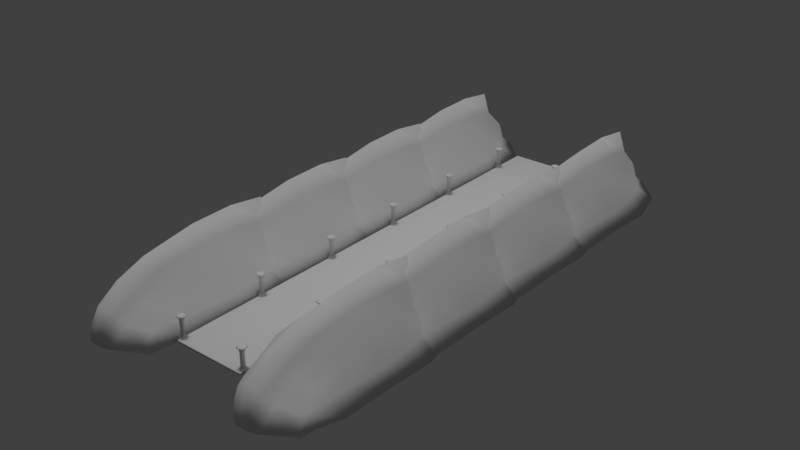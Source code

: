 # Source: level_desert.blend  (saved by Blender 2.79.0; exported with 4.5.12 LTS)
import bpy
from mathutils import Matrix  # noqa: F401  (used for matrix-valued properties, if any)

bpy.ops.wm.read_factory_settings(use_empty=True)
scene = bpy.context.scene
scene.name = 'Scene'

# ---- collections
col_collection_1 = bpy.data.collections.new('Collection 1'); scene.collection.children.link(col_collection_1)

# ---- materials (node trees are filled in below, after node groups)
mat_material = bpy.data.materials.new('Material')
mat_material.alpha_threshold = 0.0
mat_material.use_transparent_shadow = False
mat_material.roughness = 0.5

# ---- material node trees

# ---- world
world_world = bpy.data.worlds.new('World'); scene.world = world_world
world_world.color = (0.05088, 0.05088, 0.05088)
world_world.use_sun_shadow = False
world_world.sun_shadow_jitter_overblur = 0.0
world_world.cycles.sampling_method = 'MANUAL'

# ---- lights
light_sun = bpy.data.lights.new('Sun', 'SUN')
light_sun.transmission_factor = 0.0
light_sun.angle = 0.1993
light_sun.energy = 1.0
light_sun.shadow_buffer_clip_start = 0.5
light_sun.shadow_soft_size = 0.1
light_sun.shadow_cascade_max_distance = 1000.0

# ---- meshes
me_circle = bpy.data.meshes.new('Circle')
me_circle.from_pydata([(-17.45, -232.4, 1.084), (-18.15, -232.7, 1.084), (-18.45, -233.4, 1.084), (-18.15, -234.1, 1.084), (-17.45, -234.4, 1.084), (-16.74, -234.1, 1.084), (-16.45, -233.4, 1.084), (-16.74, -232.7, 1.084), (-17.45, -232.4, 8.056), (-18.15, -232.7, 8.056), (-18.45, -233.4, 8.056), (-18.15, -234.1, 8.056), (-17.45, -234.4, 8.056), (-16.74, -234.1, 8.056), (-16.45, -233.4, 8.056), (-16.74, -232.7, 8.056), (-16.48, -232.4, 0.8287), (-16.08, -233.4, 0.8287), (-16.48, -234.3, 0.8287), (-17.45, -234.7, 0.8287), (-18.41, -234.3, 0.8287), (-18.81, -233.4, 0.8287), (-18.41, -232.4, 0.8287), (-17.45, -232.0, 0.8287), (-16.48, -232.4, 0.6259), (-16.08, -233.4, 0.6259), (-16.48, -234.3, 0.6259), (-17.45, -234.7, 0.6259), (-18.41, -234.3, 0.6259), (-18.81, -233.4, 0.6259), (-18.41, -232.4, 0.6259), (-17.45, -232.0, 0.6259), (-16.17, -232.1, 0.3703), (-15.65, -233.4, 0.3703), (-16.17, -234.6, 0.3703), (-17.45, -235.2, 0.3703), (-18.72, -234.6, 0.3703), (-19.24, -233.4, 0.3703), (-18.72, -232.1, 0.3703), (-17.45, -231.6, 0.3703), (-16.17, -232.1, -5.484e-06), (-15.65, -233.4, -5.484e-06), (-16.17, -234.6, -5.484e-06), (-17.45, -235.2, -5.484e-06), (-18.72, -234.6, -5.484e-06), (-19.24, -233.4, -5.484e-06), (-18.72, -232.1, -5.484e-06), (-17.45, -231.6, -5.484e-06), (-17.45, -232.2, 8.249), (-18.28, -232.5, 8.249), (-18.62, -233.4, 8.249), (-18.28, -234.2, 8.249), (-17.45, -234.5, 8.249), (-16.61, -234.2, 8.249), (-16.27, -233.4, 8.249), (-16.61, -232.5, 8.249), (-17.45, -232.0, 9.722), (-18.38, -232.4, 9.722), (-18.76, -233.4, 9.722), (-18.38, -234.3, 9.722), (-17.45, -234.7, 9.722), (-16.51, -234.3, 9.722), (-16.13, -233.4, 9.722), (-16.51, -232.4, 9.722), (-17.45, -231.2, 9.95), (-18.97, -231.8, 9.95), (-19.6, -233.4, 9.95), (-18.97, -234.9, 9.95), (-17.45, -235.5, 9.95), (-15.92, -234.9, 9.95), (-15.29, -233.4, 9.95), (-15.92, -231.8, 9.95), (-17.45, -233.2, 10.7), (-17.55, -233.3, 10.7), (-17.59, -233.4, 10.7), (-17.55, -233.5, 10.7), (-17.45, -233.5, 10.7), (-17.34, -233.5, 10.7), (-17.3, -233.4, 10.7), (-17.34, -233.3, 10.7), (-18.7, -232.1, 10.25), (-18.26, -232.6, 10.56), (-17.45, -232.2, 10.56), (-17.45, -231.6, 10.25), (-16.63, -232.6, 10.56), (-16.19, -232.1, 10.25), (-15.68, -233.4, 10.25), (-16.3, -233.4, 10.56), (-16.63, -234.2, 10.56), (-16.19, -234.6, 10.25), (-17.45, -235.1, 10.25), (-17.45, -234.5, 10.56), (-18.26, -234.2, 10.56), (-18.7, -234.6, 10.25), (-19.21, -233.4, 10.25), (-18.59, -233.4, 10.56), (-15.73, -233.4, 9.877), (-16.23, -234.6, 9.877), (-17.45, -235.1, 9.877), (-18.66, -234.6, 9.877), (-19.16, -233.4, 9.877), (-18.66, -232.2, 9.877), (-16.23, -232.2, 9.877), (-17.45, -231.6, 9.877)], [], [(7, 15, 14, 6), (5, 13, 12, 4), (3, 11, 10, 2), (1, 9, 8, 0), (0, 8, 15, 7), (6, 14, 13, 5), (4, 12, 11, 3), (2, 10, 9, 1), (0, 7, 16, 23), (7, 6, 17, 16), (3, 2, 21, 20), (6, 5, 18, 17), (5, 4, 19, 18), (1, 0, 23, 22), (4, 3, 20, 19), (2, 1, 22, 21), (18, 19, 27, 26), (22, 23, 31, 30), (19, 20, 28, 27), (17, 18, 26, 25), (23, 16, 24, 31), (20, 21, 29, 28), (21, 22, 30, 29), (16, 17, 25, 24), (30, 31, 39, 38), (27, 28, 36, 35), (31, 24, 32, 39), (28, 29, 37, 36), (29, 30, 38, 37), (24, 25, 33, 32), (25, 26, 34, 33), (26, 27, 35, 34), (33, 34, 42, 41), (34, 35, 43, 42), (38, 39, 47, 46), (35, 36, 44, 43), (39, 32, 40, 47), (36, 37, 45, 44), (37, 38, 46, 45), (32, 33, 41, 40), (10, 11, 51, 50), (8, 9, 49, 48), (15, 8, 48, 55), (13, 14, 54, 53), (11, 12, 52, 51), (9, 10, 50, 49), (14, 15, 55, 54), (12, 13, 53, 52), (54, 55, 63, 62), (52, 53, 61, 60), (50, 51, 59, 58), (48, 49, 57, 56), (55, 48, 56, 63), (53, 54, 62, 61), (51, 52, 60, 59), (49, 50, 58, 57), (97, 96, 70, 69), (99, 98, 68, 67), (101, 100, 66, 65), (96, 102, 71, 70), (98, 97, 69, 68), (100, 99, 67, 66), (103, 101, 65, 64), (102, 103, 64, 71), (82, 81, 73, 72), (84, 82, 72, 79), (88, 87, 78, 77), (92, 91, 76, 75), (81, 95, 74, 73), (87, 84, 79, 78), (91, 88, 77, 76), (95, 92, 75, 74), (66, 67, 93, 94), (94, 93, 92, 95), (68, 69, 89, 90), (90, 89, 88, 91), (70, 71, 85, 86), (86, 85, 84, 87), (65, 66, 94, 80), (80, 94, 95, 81), (67, 68, 90, 93), (93, 90, 91, 92), (69, 70, 86, 89), (89, 86, 87, 88), (71, 64, 83, 85), (85, 83, 82, 84), (64, 65, 80, 83), (83, 80, 81, 82), (73, 74, 75, 76, 77, 78, 79, 72), (63, 56, 103, 102), (56, 57, 101, 103), (58, 59, 99, 100), (60, 61, 97, 98), (62, 63, 102, 96), (57, 58, 100, 101), (59, 60, 98, 99), (61, 62, 96, 97), (40, 41, 42, 43, 44, 45, 46, 47)])
me_circle.polygons.foreach_set('use_smooth', [True] * 98)
_uv = me_circle.uv_layers.new(name='UVMap')
_uv.uv.foreach_set('vector', [0.008133, 0.05703, 0.4536, 0.05704, 0.4536, 0.1059, 0.008133, 0.1059, 0.008133, 0.1548, 0.4536, 0.1548, 0.4536, 0.2037, 0.008133, 0.2037, 0.008133, 0.2526, 0.4536, 0.2526, 0.4536, 0.3015, 0.008133, 0.3015, 0.008133, 0.3504, 0.4536, 0.3504, 0.4536, 0.3993, 0.008133, 0.3993, 0.008133, 0.008133, 0.4536, 0.008134, 0.4536, 0.05704, 0.008133, 0.05703, 0.008133, 0.1059, 0.4536, 0.1059, 0.4536, 0.1548, 0.008133, 0.1548, 0.008133, 0.2037, 0.4536, 0.2037, 0.4536, 0.2526, 0.008133, 0.2526, 0.008133, 0.3015, 0.4536, 0.3015, 0.4536, 0.3504, 0.008133, 0.3504, 0.6844, 0.3053, 0.6352, 0.3219, 0.6212, 0.2977, 0.6842, 0.2749, 0.6352, 0.3219, 0.5966, 0.3567, 0.5741, 0.3387, 0.6212, 0.2977, 0.5775, 0.5069, 0.6067, 0.5514, 0.5849, 0.5715, 0.5503, 0.5181, 0.5966, 0.3567, 0.5724, 0.4031, 0.5447, 0.3939, 0.5741, 0.3387, 0.5724, 0.4031, 0.5657, 0.4553, 0.5364, 0.4563, 0.5447, 0.3939, 0.6498, 0.583, 0.7024, 0.5967, 0.703, 0.6305, 0.6365, 0.61, 0.5657, 0.4553, 0.5775, 0.5069, 0.5503, 0.5181, 0.5364, 0.4563, 0.6067, 0.5514, 0.6498, 0.583, 0.6365, 0.61, 0.5849, 0.5715, 0.5447, 0.3939, 0.5364, 0.4563, 0.5235, 0.4572, 0.5324, 0.3903, 0.6365, 0.61, 0.703, 0.6305, 0.6992, 0.6425, 0.6309, 0.6214, 0.5364, 0.4563, 0.5503, 0.5181, 0.5384, 0.5234, 0.5235, 0.4572, 0.5741, 0.3387, 0.5447, 0.3939, 0.5324, 0.3903, 0.5638, 0.331, 0.6842, 0.2749, 0.6212, 0.2977, 0.6141, 0.286, 0.6791, 0.2612, 0.5503, 0.5181, 0.5849, 0.5715, 0.5756, 0.5807, 0.5384, 0.5234, 0.5849, 0.5715, 0.6365, 0.61, 0.6309, 0.6214, 0.5756, 0.5807, 0.6212, 0.2977, 0.5741, 0.3387, 0.5638, 0.331, 0.6141, 0.286, 0.6309, 0.6214, 0.6992, 0.6425, 0.6991, 0.6791, 0.6155, 0.6495, 0.5235, 0.4572, 0.5384, 0.5234, 0.5105, 0.5339, 0.4938, 0.4574, 0.6791, 0.2612, 0.6141, 0.286, 0.6, 0.2613, 0.6788, 0.2309, 0.5384, 0.5234, 0.5756, 0.5807, 0.5528, 0.6004, 0.5105, 0.5339, 0.5756, 0.5807, 0.6309, 0.6214, 0.6155, 0.6495, 0.5528, 0.6004, 0.6141, 0.286, 0.5638, 0.331, 0.5414, 0.3121, 0.6, 0.2613, 0.5638, 0.331, 0.5324, 0.3903, 0.5046, 0.3803, 0.5414, 0.3121, 0.5324, 0.3903, 0.5235, 0.4572, 0.4938, 0.4574, 0.5046, 0.3803, 0.5414, 0.3121, 0.5046, 0.3803, 0.4823, 0.3737, 0.5228, 0.2981, 0.5046, 0.3803, 0.4938, 0.4574, 0.4704, 0.459, 0.4823, 0.3737, 0.6155, 0.6495, 0.6991, 0.6791, 0.6905, 0.7022, 0.6047, 0.6701, 0.4938, 0.4574, 0.5105, 0.5339, 0.489, 0.5435, 0.4704, 0.459, 0.6788, 0.2309, 0.6, 0.2613, 0.587, 0.2413, 0.6693, 0.2067, 0.5105, 0.5339, 0.5528, 0.6004, 0.5358, 0.6169, 0.489, 0.5435, 0.5528, 0.6004, 0.6155, 0.6495, 0.6047, 0.6701, 0.5358, 0.6169, 0.6, 0.2613, 0.5414, 0.3121, 0.5228, 0.2981, 0.587, 0.2413, 0.2091, 0.5875, 0.1864, 0.6183, 0.1746, 0.6128, 0.2003, 0.5779, 0.2818, 0.5602, 0.2419, 0.5673, 0.2372, 0.5552, 0.283, 0.5464, 0.2356, 0.7459, 0.2738, 0.7537, 0.2743, 0.7678, 0.2304, 0.7579, 0.1838, 0.6926, 0.2043, 0.7243, 0.195, 0.7333, 0.1718, 0.6972, 0.1864, 0.6183, 0.1775, 0.6553, 0.1645, 0.6548, 0.1746, 0.6128, 0.2419, 0.5673, 0.2091, 0.5875, 0.2003, 0.5779, 0.2372, 0.5552, 0.2043, 0.7243, 0.2356, 0.7459, 0.2304, 0.7579, 0.195, 0.7333, 0.1775, 0.6553, 0.1838, 0.6926, 0.1718, 0.6972, 0.1645, 0.6548, 0.195, 0.7333, 0.2304, 0.7579, 0.1972, 0.8378, 0.1305, 0.801, 0.1645, 0.6548, 0.1718, 0.6972, 0.08388, 0.7357, 0.06765, 0.6555, 0.2003, 0.5779, 0.1746, 0.6128, 0.08494, 0.5751, 0.1323, 0.5089, 0.283, 0.5464, 0.2372, 0.5552, 0.1991, 0.4691, 0.2661, 0.4645, 0.2304, 0.7579, 0.2743, 0.7678, 0.2622, 0.8385, 0.1972, 0.8378, 0.1718, 0.6972, 0.195, 0.7333, 0.1305, 0.801, 0.08388, 0.7357, 0.1746, 0.6128, 0.1645, 0.6548, 0.06765, 0.6555, 0.08494, 0.5751, 0.2372, 0.5552, 0.2003, 0.5779, 0.1323, 0.5089, 0.1991, 0.4691, 0.05545, 0.7463, 0.1096, 0.8223, 0.09016, 0.8431, 0.02864, 0.757, 0.05775, 0.5612, 0.03708, 0.6537, 0.008133, 0.6524, 0.0319, 0.5483, 0.1926, 0.4419, 0.1135, 0.4857, 0.09557, 0.4637, 0.1867, 0.4156, 0.1096, 0.8223, 0.1892, 0.8657, 0.1824, 0.8927, 0.09016, 0.8431, 0.03708, 0.6537, 0.05545, 0.7463, 0.02864, 0.757, 0.008133, 0.6524, 0.1135, 0.4857, 0.05775, 0.5612, 0.0319, 0.5483, 0.09557, 0.4637, 0.2739, 0.4425, 0.1926, 0.4419, 0.1867, 0.4156, 0.2842, 0.4185, 0.1892, 0.8657, 0.2725, 0.8621, 0.2842, 0.8868, 0.1824, 0.8927, 0.6343, 0.7906, 0.6718, 0.8292, 0.6147, 0.8519, 0.6101, 0.8471, 0.5805, 0.7899, 0.6343, 0.7906, 0.6101, 0.8471, 0.6033, 0.847, 0.5413, 0.8812, 0.542, 0.8274, 0.5985, 0.8516, 0.5983, 0.8584, 0.6325, 0.9204, 0.5788, 0.9197, 0.603, 0.8632, 0.6098, 0.8634, 0.6718, 0.8292, 0.6711, 0.8829, 0.6146, 0.8587, 0.6147, 0.8519, 0.542, 0.8274, 0.5805, 0.7899, 0.6033, 0.847, 0.5985, 0.8516, 0.5788, 0.9197, 0.5413, 0.8812, 0.5983, 0.8584, 0.603, 0.8632, 0.6711, 0.8829, 0.6325, 0.9204, 0.6098, 0.8634, 0.6146, 0.8587, 0.7432, 0.9118, 0.6632, 0.9919, 0.6498, 0.961, 0.7119, 0.8994, 0.7119, 0.8994, 0.6498, 0.961, 0.6325, 0.9204, 0.6711, 0.8829, 0.5499, 0.9919, 0.4698, 0.9118, 0.5007, 0.8984, 0.5623, 0.9606, 0.5623, 0.9606, 0.5007, 0.8984, 0.5413, 0.8812, 0.5788, 0.9197, 0.4698, 0.7985, 0.5499, 0.7185, 0.5633, 0.7494, 0.5011, 0.8109, 0.5011, 0.8109, 0.5633, 0.7494, 0.5805, 0.7899, 0.542, 0.8274, 0.7432, 0.7985, 0.7432, 0.9118, 0.7119, 0.8994, 0.7123, 0.8119, 0.7123, 0.8119, 0.7119, 0.8994, 0.6711, 0.8829, 0.6718, 0.8292, 0.6632, 0.9919, 0.5499, 0.9919, 0.5623, 0.9606, 0.6498, 0.961, 0.6498, 0.961, 0.5623, 0.9606, 0.5788, 0.9197, 0.6325, 0.9204, 0.4698, 0.9118, 0.4698, 0.7985, 0.5011, 0.8109, 0.5007, 0.8984, 0.5007, 0.8984, 0.5011, 0.8109, 0.542, 0.8274, 0.5413, 0.8812, 0.5499, 0.7185, 0.6632, 0.7185, 0.6507, 0.7498, 0.5633, 0.7494, 0.5633, 0.7494, 0.6507, 0.7498, 0.6343, 0.7906, 0.5805, 0.7899, 0.6632, 0.7185, 0.7432, 0.7985, 0.7123, 0.8119, 0.6507, 0.7498, 0.6507, 0.7498, 0.7123, 0.8119, 0.6718, 0.8292, 0.6343, 0.7906, 0.6147, 0.8519, 0.6146, 0.8587, 0.6098, 0.8634, 0.603, 0.8632, 0.5983, 0.8584, 0.5985, 0.8516, 0.6033, 0.847, 0.6101, 0.8471, 0.1972, 0.8378, 0.2622, 0.8385, 0.2725, 0.8621, 0.1892, 0.8657, 0.2661, 0.4645, 0.1991, 0.4691, 0.1926, 0.4419, 0.2739, 0.4425, 0.1323, 0.5089, 0.08494, 0.5751, 0.05775, 0.5612, 0.1135, 0.4857, 0.06765, 0.6555, 0.08388, 0.7357, 0.05545, 0.7463, 0.03708, 0.6537, 0.1305, 0.801, 0.1972, 0.8378, 0.1892, 0.8657, 0.1096, 0.8223, 0.1991, 0.4691, 0.1323, 0.5089, 0.1135, 0.4857, 0.1926, 0.4419, 0.08494, 0.5751, 0.06765, 0.6555, 0.03708, 0.6537, 0.05775, 0.5612, 0.08388, 0.7357, 0.1305, 0.801, 0.1096, 0.8223, 0.05545, 0.7463, 0.587, 0.2413, 0.5044, 0.2076, 0.4698, 0.1253, 0.5036, 0.04269, 0.5858, 0.008133, 0.6684, 0.04187, 0.703, 0.1241, 0.6693, 0.2067])
me_circle.use_remesh_preserve_volume = False
me_circle.use_remesh_preserve_attributes = False
me_circle.use_mirror_vertex_groups = False
me_circle.use_paint_bone_selection = False
me_circle.use_paint_mask = True
me_circle.update()
me_cube = bpy.data.meshes.new('Cube')
me_cube.from_pydata([(4.16, -37.76, -1.106), (4.146, -37.72, 1.51), (3.75, -28.09, -1.111), (3.969, -28.47, 1.365), (8.352, -37.78, -1.066), (8.702, -37.8, 1.428), (8.2, -28.18, -1.112), (8.897, -28.35, 1.631), (3.833, -30.46, -1.227), (3.661, -32.97, -1.149), (3.847, -35.47, -1.193), (3.792, -38.89, -0.8257), (3.582, -39.36, -0.3006), (3.819, -38.38, 0.7516), (3.912, -35.9, 1.818), (3.808, -33.05, 1.844), (3.91, -30.4, 1.535), (3.531, -27.42, 0.5702), (3.264, -26.88, -0.09378), (3.359, -27.22, -0.6509), (7.311, -27.39, -1.26), (6.189, -27.11, -1.283), (4.863, -27.39, -1.223), (4.624, -27.94, 1.962), (6.69, -26.88, 4.842), (8.162, -27.53, 2.099), (9.168, -27.54, 0.7347), (9.69, -25.95, -0.5049), (8.945, -26.93, -0.8242), (8.776, -35.48, -1.219), (8.802, -32.97, -1.252), (8.427, -30.42, -1.255), (9.125, -30.2, 1.888), (9.277, -32.97, 1.88), (9.056, -35.91, 1.917), (9.214, -39.07, 0.5826), (9.518, -39.96, -0.244), (9.304, -39.55, -0.8058), (5.123, -38.55, -1.272), (6.23, -38.82, -1.306), (7.321, -38.58, -1.246), (7.74, -38.33, 1.909), (6.539, -38.77, 3.495), (4.908, -38.65, 1.936), (8.362, -30.03, 2.703), (8.439, -33.06, 3.328), (8.034, -36.32, 2.842), (6.585, -29.57, 5.158), (6.719, -33.08, 5.165), (6.719, -36.46, 4.515), (4.671, -30.14, 2.384), (4.824, -33.01, 2.864), (4.691, -36.57, 2.876), (4.464, -29.98, -1.509), (4.475, -32.97, -1.398), (4.6, -35.95, -1.49), (6.215, -29.8, -1.626), (6.292, -32.97, -1.511), (6.222, -36.13, -1.619), (7.427, -29.98, -1.493), (8.05, -32.97, -1.448), (7.864, -35.95, -1.485), (7.419, -40.14, -0.8535), (6.257, -40.52, -0.8646), (5.052, -40.1, -0.875), (7.643, -41.31, -0.2585), (6.279, -41.68, -0.02092), (4.861, -40.56, 0.1691), (7.961, -40.01, 1.053), (6.392, -40.49, 2.044), (4.754, -39.86, 1.132), (9.259, -29.83, -0.8599), (9.539, -32.97, -1.01), (9.434, -36.19, -0.9282), (10.45, -29.0, -0.5912), (10.43, -32.93, -0.398), (10.33, -36.82, -0.4777), (9.701, -29.89, 0.8246), (9.834, -32.95, 0.7434), (9.692, -36.22, 0.8733), (4.921, -25.73, -0.91), (6.282, -25.16, -0.8586), (7.447, -25.64, -0.8658), (4.84, -24.73, 0.007995), (6.218, -23.82, 0.003656), (7.811, -24.14, -0.3), (4.602, -26.44, 0.9918), (6.215, -25.25, 1.856), (8.099, -26.1, 1.024), (3.581, -35.99, -0.7348), (3.353, -32.96, -0.7003), (3.369, -29.9, -0.8415), (2.665, -36.71, -0.2319), (2.593, -32.95, -0.1518), (2.648, -29.36, -0.1231), (3.348, -36.01, 0.8689), (3.225, -32.98, 0.8513), (3.284, -29.96, 0.6652), (5.526, -27.25, -1.25), (5.331, -27.5, 2.932), (5.677, -38.69, -1.292), (5.696, -38.85, 2.94), (5.341, -29.92, 3.448), (5.632, -33.02, 4.107), (5.68, -36.55, 3.801), (5.343, -29.89, -1.571), (5.383, -32.97, -1.453), (5.411, -36.04, -1.557), (5.655, -40.31, -0.8718), (5.627, -41.23, 0.2846), (5.663, -40.43, 1.794), (5.626, -25.49, -0.8291), (5.466, -24.22, 0.1422), (5.412, -25.7, 1.664), (6.75, -27.25, -1.273), (7.416, -27.15, 3.377), (6.776, -38.7, -1.275), (7.226, -38.55, 2.541), (7.694, -29.53, 3.919), (7.659, -33.08, 4.087), (7.485, -36.41, 3.612), (6.776, -29.89, -1.554), (7.201, -32.97, -1.48), (7.043, -36.04, -1.547), (6.838, -40.33, -0.861), (6.961, -41.49, -0.2428), (7.089, -40.33, 1.547), (6.864, -25.4, -0.8718), (7.036, -23.96, -0.2731), (7.244, -25.19, 1.662)], [], [(97, 16, 3, 17), (88, 25, 7, 26), (79, 34, 5, 35), (70, 43, 1, 13), (61, 29, 4, 40), (52, 14, 1, 43), (34, 46, 41, 5), (120, 49, 42, 117), (104, 52, 43, 101), (7, 25, 44, 32), (32, 44, 45, 33), (33, 45, 46, 34), (115, 24, 47, 118), (118, 47, 48, 119), (119, 48, 49, 120), (99, 23, 50, 102), (102, 50, 51, 103), (103, 51, 52, 104), (23, 3, 16, 50), (50, 16, 15, 51), (51, 15, 14, 52), (10, 55, 38, 0), (107, 58, 39, 100), (123, 61, 40, 116), (2, 22, 53, 8), (8, 53, 54, 9), (9, 54, 55, 10), (98, 21, 56, 105), (105, 56, 57, 106), (106, 57, 58, 107), (114, 20, 59, 121), (121, 59, 60, 122), (122, 60, 61, 123), (20, 6, 31, 59), (59, 31, 30, 60), (60, 30, 29, 61), (38, 64, 11, 0), (64, 67, 12, 11), (67, 70, 13, 12), (4, 37, 62, 40), (116, 124, 63, 39), (100, 108, 64, 38), (37, 36, 65, 62), (124, 125, 66, 63), (108, 109, 67, 64), (36, 35, 68, 65), (125, 126, 69, 66), (109, 110, 70, 67), (35, 5, 41, 68), (126, 117, 42, 69), (110, 101, 43, 70), (29, 73, 37, 4), (73, 76, 36, 37), (76, 79, 35, 36), (6, 28, 71, 31), (31, 71, 72, 30), (30, 72, 73, 29), (28, 27, 74, 71), (71, 74, 75, 72), (72, 75, 76, 73), (27, 26, 77, 74), (74, 77, 78, 75), (75, 78, 79, 76), (26, 7, 32, 77), (77, 32, 33, 78), (78, 33, 34, 79), (20, 82, 28, 6), (82, 85, 27, 28), (85, 88, 26, 27), (2, 19, 80, 22), (98, 111, 81, 21), (114, 127, 82, 20), (19, 18, 83, 80), (111, 112, 84, 81), (127, 128, 85, 82), (18, 17, 86, 83), (112, 113, 87, 84), (128, 129, 88, 85), (17, 3, 23, 86), (113, 99, 24, 87), (129, 115, 25, 88), (8, 91, 19, 2), (91, 94, 18, 19), (94, 97, 17, 18), (0, 11, 89, 10), (10, 89, 90, 9), (9, 90, 91, 8), (11, 12, 92, 89), (89, 92, 93, 90), (90, 93, 94, 91), (12, 13, 95, 92), (92, 95, 96, 93), (93, 96, 97, 94), (13, 1, 14, 95), (95, 14, 15, 96), (96, 15, 16, 97), (86, 23, 99, 113), (83, 86, 113, 112), (80, 83, 112, 111), (22, 80, 111, 98), (69, 42, 101, 110), (66, 69, 110, 109), (63, 66, 109, 108), (39, 63, 108, 100), (54, 106, 107, 55), (53, 105, 106, 54), (22, 98, 105, 53), (55, 107, 100, 38), (48, 103, 104, 49), (47, 102, 103, 48), (24, 99, 102, 47), (49, 104, 101, 42), (87, 24, 115, 129), (84, 87, 129, 128), (81, 84, 128, 127), (21, 81, 127, 114), (68, 41, 117, 126), (65, 68, 126, 125), (62, 65, 125, 124), (40, 62, 124, 116), (57, 122, 123, 58), (56, 121, 122, 57), (21, 114, 121, 56), (58, 123, 116, 39), (45, 119, 120, 46), (44, 118, 119, 45), (25, 115, 118, 44), (46, 120, 117, 41)])
me_cube.polygons.foreach_set('use_smooth', [True] * 128)
_uv = me_cube.uv_layers.new(name='UVMap')
_uv.uv.foreach_set('vector', [0.3301, 0.3062, 0.3139, 0.2788, 0.3716, 0.2775, 0.4069, 0.2864, 0.4187, 0.1308, 0.3706, 0.1306, 0.3607, 0.1067, 0.3883, 0.09055, 0.1466, 0.07302, 0.1742, 0.101, 0.1056, 0.1157, 0.06346, 0.1012, 0.06199, 0.2386, 0.1135, 0.234, 0.1135, 0.2709, 0.07838, 0.284, 0.8356, 0.1928, 0.8285, 0.1598, 0.8905, 0.1865, 0.9061, 0.2215, 0.1654, 0.2339, 0.1777, 0.2765, 0.1135, 0.2709, 0.1135, 0.234, 0.1742, 0.101, 0.1692, 0.1423, 0.1134, 0.1442, 0.1056, 0.1157, 0.1701, 0.1632, 0.171, 0.184, 0.1162, 0.1891, 0.1155, 0.1674, 0.1694, 0.208, 0.1654, 0.2339, 0.1135, 0.234, 0.1154, 0.209, 0.3607, 0.1067, 0.3706, 0.1306, 0.3173, 0.1293, 0.3155, 0.09671, 0.3155, 0.09671, 0.3173, 0.1293, 0.242, 0.1337, 0.2406, 0.09561, 0.2406, 0.09561, 0.242, 0.1337, 0.1692, 0.1423, 0.1742, 0.101, 0.3751, 0.161, 0.3835, 0.1957, 0.3141, 0.1841, 0.3167, 0.1583, 0.3167, 0.1583, 0.3141, 0.1841, 0.2438, 0.1837, 0.2428, 0.159, 0.2428, 0.159, 0.2438, 0.1837, 0.171, 0.184, 0.1701, 0.1632, 0.3706, 0.2168, 0.3677, 0.2428, 0.3115, 0.2422, 0.3115, 0.214, 0.3115, 0.214, 0.3115, 0.2422, 0.2448, 0.2375, 0.2442, 0.2074, 0.2442, 0.2074, 0.2448, 0.2375, 0.1654, 0.2339, 0.1694, 0.208, 0.3677, 0.2428, 0.3716, 0.2775, 0.3139, 0.2788, 0.3115, 0.2422, 0.3115, 0.2422, 0.3139, 0.2788, 0.2441, 0.284, 0.2448, 0.2375, 0.2448, 0.2375, 0.2441, 0.284, 0.1777, 0.2765, 0.1654, 0.2339, 0.8025, 0.3041, 0.8192, 0.2836, 0.8941, 0.2825, 0.8682, 0.3066, 0.8256, 0.2615, 0.8321, 0.2395, 0.9071, 0.253, 0.9006, 0.2677, 0.8338, 0.2162, 0.8356, 0.1928, 0.9061, 0.2215, 0.9066, 0.2373, 0.5953, 0.2696, 0.581, 0.2366, 0.6508, 0.2588, 0.6604, 0.2811, 0.6604, 0.2811, 0.6508, 0.2588, 0.7349, 0.274, 0.7309, 0.2985, 0.7309, 0.2985, 0.7349, 0.274, 0.8192, 0.2836, 0.8025, 0.3041, 0.5798, 0.2177, 0.5786, 0.1989, 0.6541, 0.2091, 0.6525, 0.234, 0.6525, 0.234, 0.6541, 0.2091, 0.7436, 0.2222, 0.7393, 0.248, 0.7393, 0.248, 0.7436, 0.2222, 0.8321, 0.2395, 0.8256, 0.2615, 0.5842, 0.1836, 0.59, 0.1682, 0.6663, 0.1635, 0.6602, 0.1864, 0.6602, 0.1864, 0.6663, 0.1635, 0.7525, 0.1702, 0.7481, 0.1963, 0.7481, 0.1963, 0.7525, 0.1702, 0.8356, 0.1928, 0.8338, 0.2162, 0.59, 0.1682, 0.6161, 0.1396, 0.6836, 0.1332, 0.6663, 0.1635, 0.6663, 0.1635, 0.6836, 0.1332, 0.7578, 0.1398, 0.7525, 0.1702, 0.7525, 0.1702, 0.7578, 0.1398, 0.8285, 0.1598, 0.8356, 0.1928, 0.8941, 0.2825, 0.9375, 0.2931, 0.8988, 0.3229, 0.8682, 0.3066, 0.9375, 0.2931, 0.976, 0.3107, 0.9152, 0.339, 0.8988, 0.3229, 0.02833, 0.2409, 0.06199, 0.2386, 0.07838, 0.284, 0.06269, 0.2984, 0.8905, 0.1865, 0.9426, 0.1724, 0.9526, 0.2268, 0.9061, 0.2215, 0.9066, 0.2373, 0.9546, 0.2445, 0.9564, 0.2621, 0.9071, 0.253, 0.9006, 0.2677, 0.947, 0.2778, 0.9375, 0.2931, 0.8941, 0.2825, 0.9426, 0.1724, 0.9628, 0.164, 0.9924, 0.2266, 0.9526, 0.2268, 0.9546, 0.2445, 0.9938, 0.248, 0.9979, 0.2702, 0.9564, 0.2621, 0.947, 0.2778, 0.9898, 0.293, 0.976, 0.3107, 0.9375, 0.2931, 0.03824, 0.09089, 0.06346, 0.1012, 0.06078, 0.1478, 0.005595, 0.1568, 0.00206, 0.1781, 0.05979, 0.1749, 0.06212, 0.1953, 0.004369, 0.2006, 0.01893, 0.2203, 0.06535, 0.2141, 0.06199, 0.2386, 0.02833, 0.2409, 0.06346, 0.1012, 0.1056, 0.1157, 0.1134, 0.1442, 0.06078, 0.1478, 0.05979, 0.1749, 0.1155, 0.1674, 0.1162, 0.1891, 0.06212, 0.1953, 0.06535, 0.2141, 0.1154, 0.209, 0.1135, 0.234, 0.06199, 0.2386, 0.8285, 0.1598, 0.8548, 0.1353, 0.9426, 0.1724, 0.8905, 0.1865, 0.8548, 0.1353, 0.8812, 0.1076, 0.9628, 0.164, 0.9426, 0.1724, 0.1202, 0.02438, 0.1466, 0.07302, 0.06346, 0.1012, 0.03824, 0.09089, 0.6161, 0.1396, 0.5807, 0.1175, 0.6692, 0.1056, 0.6836, 0.1332, 0.6836, 0.1332, 0.6692, 0.1056, 0.7637, 0.106, 0.7578, 0.1398, 0.7578, 0.1398, 0.7637, 0.106, 0.8548, 0.1353, 0.8285, 0.1598, 0.5807, 0.1175, 0.5526, 0.09129, 0.6495, 0.06371, 0.6692, 0.1056, 0.6692, 0.1056, 0.6495, 0.06371, 0.7691, 0.06898, 0.7637, 0.106, 0.7637, 0.106, 0.7691, 0.06898, 0.8812, 0.1076, 0.8548, 0.1353, 0.4523, 0.07065, 0.3883, 0.09055, 0.3307, 0.05996, 0.3633, 0.01126, 0.3633, 0.01126, 0.3307, 0.05996, 0.2404, 0.06215, 0.239, 0.00206, 0.239, 0.00206, 0.2404, 0.06215, 0.1466, 0.07302, 0.1202, 0.02438, 0.3883, 0.09055, 0.3607, 0.1067, 0.3155, 0.09671, 0.3307, 0.05996, 0.3307, 0.05996, 0.3155, 0.09671, 0.2406, 0.09561, 0.2404, 0.06215, 0.2404, 0.06215, 0.2406, 0.09561, 0.1742, 0.101, 0.1466, 0.07302, 0.59, 0.1682, 0.5395, 0.1584, 0.5807, 0.1175, 0.6161, 0.1396, 0.5395, 0.1584, 0.4929, 0.1447, 0.5526, 0.09129, 0.5807, 0.1175, 0.4929, 0.1447, 0.4187, 0.1308, 0.3883, 0.09055, 0.4523, 0.07065, 0.5953, 0.2696, 0.5681, 0.2795, 0.5355, 0.2297, 0.581, 0.2366, 0.5798, 0.2177, 0.5299, 0.2097, 0.5239, 0.1903, 0.5786, 0.1989, 0.5842, 0.1836, 0.5318, 0.1746, 0.5395, 0.1584, 0.59, 0.1682, 0.5681, 0.2795, 0.551, 0.2903, 0.4958, 0.2323, 0.5355, 0.2297, 0.5299, 0.2097, 0.4827, 0.2113, 0.485, 0.188, 0.5239, 0.1903, 0.5318, 0.1746, 0.4908, 0.1676, 0.4929, 0.1447, 0.5395, 0.1584, 0.4219, 0.2995, 0.4069, 0.2864, 0.4186, 0.2296, 0.4754, 0.2344, 0.4827, 0.2113, 0.4227, 0.2102, 0.4293, 0.1908, 0.485, 0.188, 0.4908, 0.1676, 0.4314, 0.1643, 0.4187, 0.1308, 0.4929, 0.1447, 0.4069, 0.2864, 0.3716, 0.2775, 0.3677, 0.2428, 0.4186, 0.2296, 0.4227, 0.2102, 0.3706, 0.2168, 0.3835, 0.1957, 0.4293, 0.1908, 0.4314, 0.1643, 0.3751, 0.161, 0.3706, 0.1306, 0.4187, 0.1308, 0.6604, 0.2811, 0.6408, 0.2952, 0.5681, 0.2795, 0.5953, 0.2696, 0.6408, 0.2952, 0.6181, 0.3211, 0.551, 0.2903, 0.5681, 0.2795, 0.3535, 0.3334, 0.3301, 0.3062, 0.4069, 0.2864, 0.4219, 0.2995, 0.8682, 0.3066, 0.8988, 0.3229, 0.8159, 0.3212, 0.8025, 0.3041, 0.8025, 0.3041, 0.8159, 0.3212, 0.7282, 0.3151, 0.7309, 0.2985, 0.7309, 0.2985, 0.7282, 0.3151, 0.6408, 0.2952, 0.6604, 0.2811, 0.8988, 0.3229, 0.9152, 0.339, 0.8337, 0.3548, 0.8159, 0.3212, 0.8159, 0.3212, 0.8337, 0.3548, 0.7219, 0.3487, 0.7282, 0.3151, 0.7282, 0.3151, 0.7219, 0.3487, 0.6181, 0.3211, 0.6408, 0.2952, 0.06269, 0.2984, 0.07838, 0.284, 0.1502, 0.3066, 0.1348, 0.3397, 0.1348, 0.3397, 0.1502, 0.3066, 0.2462, 0.3122, 0.2472, 0.3549, 0.2472, 0.3549, 0.2462, 0.3122, 0.3301, 0.3062, 0.3535, 0.3334, 0.07838, 0.284, 0.1135, 0.2709, 0.1777, 0.2765, 0.1502, 0.3066, 0.1502, 0.3066, 0.1777, 0.2765, 0.2441, 0.284, 0.2462, 0.3122, 0.2462, 0.3122, 0.2441, 0.284, 0.3139, 0.2788, 0.3301, 0.3062, 0.4186, 0.2296, 0.3677, 0.2428, 0.3706, 0.2168, 0.4227, 0.2102, 0.4754, 0.2344, 0.4186, 0.2296, 0.4227, 0.2102, 0.4827, 0.2113, 0.5355, 0.2297, 0.4958, 0.2323, 0.4827, 0.2113, 0.5299, 0.2097, 0.581, 0.2366, 0.5355, 0.2297, 0.5299, 0.2097, 0.5798, 0.2177, 0.06212, 0.1953, 0.1162, 0.1891, 0.1154, 0.209, 0.06535, 0.2141, 0.004369, 0.2006, 0.06212, 0.1953, 0.06535, 0.2141, 0.01893, 0.2203, 0.9564, 0.2621, 0.9979, 0.2702, 0.9898, 0.293, 0.947, 0.2778, 0.9071, 0.253, 0.9564, 0.2621, 0.947, 0.2778, 0.9006, 0.2677, 0.7349, 0.274, 0.7393, 0.248, 0.8256, 0.2615, 0.8192, 0.2836, 0.6508, 0.2588, 0.6525, 0.234, 0.7393, 0.248, 0.7349, 0.274, 0.581, 0.2366, 0.5798, 0.2177, 0.6525, 0.234, 0.6508, 0.2588, 0.8192, 0.2836, 0.8256, 0.2615, 0.9006, 0.2677, 0.8941, 0.2825, 0.2438, 0.1837, 0.2442, 0.2074, 0.1694, 0.208, 0.171, 0.184, 0.3141, 0.1841, 0.3115, 0.214, 0.2442, 0.2074, 0.2438, 0.1837, 0.3835, 0.1957, 0.3706, 0.2168, 0.3115, 0.214, 0.3141, 0.1841, 0.171, 0.184, 0.1694, 0.208, 0.1154, 0.209, 0.1162, 0.1891, 0.4293, 0.1908, 0.3835, 0.1957, 0.3751, 0.161, 0.4314, 0.1643, 0.485, 0.188, 0.4293, 0.1908, 0.4314, 0.1643, 0.4908, 0.1676, 0.5239, 0.1903, 0.485, 0.188, 0.4908, 0.1676, 0.5318, 0.1746, 0.5786, 0.1989, 0.5239, 0.1903, 0.5318, 0.1746, 0.5842, 0.1836, 0.06078, 0.1478, 0.1134, 0.1442, 0.1155, 0.1674, 0.05979, 0.1749, 0.005595, 0.1568, 0.06078, 0.1478, 0.05979, 0.1749, 0.00206, 0.1781, 0.9526, 0.2268, 0.9924, 0.2266, 0.9938, 0.248, 0.9546, 0.2445, 0.9061, 0.2215, 0.9526, 0.2268, 0.9546, 0.2445, 0.9066, 0.2373, 0.7436, 0.2222, 0.7481, 0.1963, 0.8338, 0.2162, 0.8321, 0.2395, 0.6541, 0.2091, 0.6602, 0.1864, 0.7481, 0.1963, 0.7436, 0.2222, 0.5786, 0.1989, 0.5842, 0.1836, 0.6602, 0.1864, 0.6541, 0.2091, 0.8321, 0.2395, 0.8338, 0.2162, 0.9066, 0.2373, 0.9071, 0.253, 0.242, 0.1337, 0.2428, 0.159, 0.1701, 0.1632, 0.1692, 0.1423, 0.3173, 0.1293, 0.3167, 0.1583, 0.2428, 0.159, 0.242, 0.1337, 0.3706, 0.1306, 0.3751, 0.161, 0.3167, 0.1583, 0.3173, 0.1293, 0.1692, 0.1423, 0.1701, 0.1632, 0.1155, 0.1674, 0.1134, 0.1442])
me_cube.use_remesh_preserve_volume = False
me_cube.use_remesh_preserve_attributes = False
me_cube.use_mirror_vertex_groups = False
me_cube.use_paint_bone_selection = False
me_cube.use_paint_mask = True
me_cube.update()
me_cube_001 = bpy.data.meshes.new('Cube.001')
me_cube_001.from_pydata([(1.528, 15.69, -0.2125), (1.528, 15.69, -1.538e-05), (1.528, 1.812e-05, -0.2125), (1.528, 1.812e-05, -1.538e-05), (-1.528, 15.69, -0.2125), (-1.528, 15.69, -1.538e-05), (-1.528, 1.812e-05, -0.2125), (-1.528, 1.812e-05, -1.538e-05)], [], [(0, 1, 3, 2), (2, 3, 7, 6), (6, 7, 5, 4), (4, 5, 1, 0), (2, 6, 4, 0), (7, 3, 1, 5)])
me_cube_001.polygons.foreach_set('use_smooth', [True] * 6)
_uv = me_cube_001.uv_layers.new(name='UVMap')
_uv.uv.foreach_set('vector', [0.5404, 0.4537, 0.533, 0.4611, 0.1112, 0.04187, 0.1186, 0.03453, 0.1055, 0.03619, 0.1112, 0.04187, 0.02957, 0.124, 0.02386, 0.1183, 0.02223, 0.1314, 0.02957, 0.124, 0.4514, 0.5432, 0.444, 0.5506, 0.4571, 0.5489, 0.4514, 0.5432, 0.533, 0.4611, 0.5387, 0.4667, 0.9605, 0.886, 0.8789, 0.9681, 0.4571, 0.5489, 0.5387, 0.4667, 0.02957, 0.124, 0.1112, 0.04187, 0.533, 0.4611, 0.4514, 0.5432])
me_cube_001.materials.append(mat_material)
me_cube_001.use_remesh_preserve_volume = False
me_cube_001.use_remesh_preserve_attributes = False
me_cube_001.use_mirror_vertex_groups = False
me_cube_001.use_paint_bone_selection = False
me_cube_001.use_paint_mask = True
me_cube_001.update()

# ---- objects
ob_column = bpy.data.objects.new('column', me_circle)
ob_mounds = bpy.data.objects.new('mounds', me_cube)
ob_sun = bpy.data.objects.new('Sun', light_sun)
ob_floor = bpy.data.objects.new('floor', me_cube_001)

# ---- transforms, parenting, visibility, modifiers, constraints
ob_column.location = (0.0, 0.0, 0.0)
ob_column.scale = (0.1612, 0.1612, 0.1612)
ob_column.lineart.crease_threshold = 0.0
_m = ob_column.modifiers.new('Array', 'ARRAY')
_m.count = 6
_m.constant_offset_displace = (0.0, 0.0, 0.0)
_m.relative_offset_displace = (0.0, 10.0, 0.0)
_m = ob_column.modifiers.new('Array.001', 'ARRAY')
_m.constant_offset_displace = (0.0, 0.0, 0.0)
_m.relative_offset_displace = (8.0, 0.0, 0.0)
ob_mounds.location = (0.1049, 0.0, 0.0)
ob_mounds.lineart.crease_threshold = 0.0
_m = ob_mounds.modifiers.new('Array', 'ARRAY')
_m.count = 4
_m.constant_offset_displace = (0.0, 0.0, 0.0)
_m.relative_offset_displace = (0.0, 0.5, 0.0)
_m = ob_mounds.modifiers.new('Array.001', 'ARRAY')
_m.constant_offset_displace = (0.0, 0.0, 0.0)
_m.relative_offset_displace = (-1.7, 0.0, 0.0)
ob_sun.location = (0.0, -20.65, 32.37)
ob_sun.lineart.crease_threshold = 0.0
ob_floor.location = (0.0, -38.03, 0.0)
ob_floor.scale = (1.878, 2.424, 1.0)
ob_floor.lineart.crease_threshold = 0.0

# ---- collection membership
col_collection_1.objects.link(ob_column)
col_collection_1.objects.link(ob_mounds)
col_collection_1.objects.link(ob_sun)
col_collection_1.objects.link(ob_floor)

# ---- scene / render settings (as saved in the file)
scene.frame_start = 1; scene.frame_end = 250; scene.frame_set(0)
scene.render.engine = 'BLENDER_EEVEE_NEXT'
scene.render.resolution_percentage = 50
scene.render.dither_intensity = 0.0
scene.cycles.use_denoising = False
scene.cycles.samples = 128
scene.cycles.sampling_pattern = 'TABULATED_SOBOL'
scene.cycles.use_adaptive_sampling = False
scene.cycles.use_light_tree = False
scene.cycles.blur_glossy = 0.0
scene.cycles.sample_clamp_indirect = 0.0
scene.view_settings.view_transform = 'Standard'
bpy.context.view_layer.update()

# ---- added for rendering (the .blend has no active camera): camera
cam_auto = bpy.data.cameras.new('AutoCamera')
cam_auto.lens = 50.0
cam_auto.sensor_width = 36.0
cam_auto.clip_end = 1000.0
ob_auto_camera = bpy.data.objects.new('AutoCamera', cam_auto)
scene.collection.objects.link(ob_auto_camera)
ob_auto_camera.location = (46.11, -74.7468, 38.699)
ob_auto_camera.rotation_euler = (1.09748, -7.21219e-08, 0.694738)
scene.camera = ob_auto_camera
bpy.context.view_layer.update()

